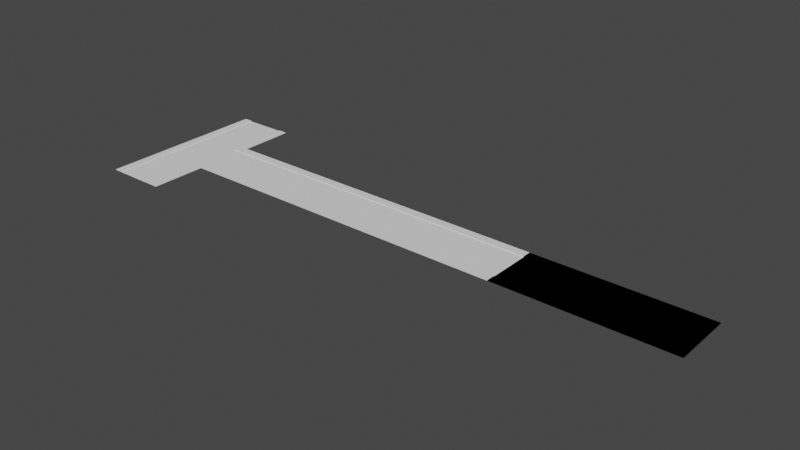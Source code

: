 # Source: road1.blend  (saved by Blender 3.6.11; exported with 4.5.12 LTS)
import bpy
from mathutils import Matrix  # noqa: F401  (used for matrix-valued properties, if any)

bpy.ops.wm.read_factory_settings(use_empty=True)
scene = bpy.context.scene
scene.name = 'Scene'

# ---- collections
col_roads = bpy.data.collections.new('roads'); scene.collection.children.link(col_roads)

# ---- world
world_world = bpy.data.worlds.new('World'); scene.world = world_world
world_world.use_nodes = True; world_world.node_tree.nodes.clear()
_N = world_world.node_tree.nodes; _L = world_world.node_tree.links
n0 = _N.new('ShaderNodeOutputWorld'); n0.name = 'World Output'; n0.location = (300, 300)
n1 = _N.new('ShaderNodeBackground'); n1.name = 'Background'; n1.location = (10, 300)
n1.inputs[0].default_value = (0.05088, 0.05088, 0.05088, 1.0)
_L.new(n1.outputs[0], n0.inputs[0])
n0.is_active_output = True
world_world.color = (0.05088, 0.05088, 0.05088)
world_world.use_sun_shadow = False
world_world.sun_shadow_jitter_overblur = 0.0

# ---- meshes
me_plane = bpy.data.meshes.new('Plane')
me_plane.from_pydata([(-1.0, -1.0, 0.0), (1.0, -1.0, 0.0), (-1.0, 1.0, 0.0), (1.0, 1.0, 0.0), (1.0, 1.4, 0.0), (-1.0, 1.4, 0.0), (1.0, -1.4, 0.0), (-1.0, -1.4, 0.0), (-1.0, -1.0, 0.08), (1.0, -1.0, 0.08), (1.0, 1.0, 0.08), (-1.0, 1.0, 0.08), (1.0, 1.4, 0.08), (-1.0, -1.4, 0.08), (1.0, -1.4, 0.08), (-1.0, 1.4, 0.08)], [], [(0, 1, 3, 2), (7, 6, 14, 13), (0, 7, 13, 8), (9, 8, 13, 14), (11, 10, 12, 15), (2, 3, 10, 11), (1, 0, 8, 9), (4, 5, 15, 12), (6, 1, 9, 14), (3, 4, 12, 10), (5, 2, 11, 15)])
_uv = me_plane.uv_layers.new(name='UVMap')
_uv.uv.foreach_set('vector', [0.0, 0.0, 1.0, 0.0, 1.0, 1.0, 0.0, 1.0, 0.0, 0.0, 0.0, 0.0, 0.0, 0.0, 0.0, 0.0, 0.0, 0.0, 0.0, 0.0, 0.0, 0.0, 0.0, 0.0, 1.0, 0.0, 0.0, 0.0, 0.0, 0.0, 1.0, 0.0, 0.0, 1.0, 1.0, 1.0, 1.0, 1.0, 0.0, 1.0, 0.0, 1.0, 1.0, 1.0, 1.0, 1.0, 0.0, 1.0, 1.0, 0.0, 0.0, 0.0, 0.0, 0.0, 1.0, 0.0, 0.0, 0.0, 0.0, 0.0, 0.0, 0.0, 0.0, 0.0, 0.0, 0.0, 0.0, 0.0, 0.0, 0.0, 0.0, 0.0, 0.0, 0.0, 0.0, 0.0, 0.0, 0.0, 0.0, 0.0, 0.0, 0.0, 0.0, 0.0, 0.0, 0.0, 0.0, 0.0])
me_plane.update()
me_plane_002 = bpy.data.meshes.new('Plane.002')
me_plane_002.from_pydata([(-1.0, -1.0, 0.0), (1.0, -1.0, 0.0), (-1.0, 1.0, 0.0), (1.0, 1.0, 0.0), (1.0, 1.4, 0.0), (-1.0, 1.4, 0.0), (1.0, -1.4, 0.0), (-1.0, -1.4, 0.0), (-1.0, -1.0, 0.08), (1.0, -1.0, 0.08), (1.0, 1.0, 0.08), (-1.0, 1.0, 0.08), (1.0, 1.4, 0.08), (-1.0, -1.4, 0.08), (1.0, -1.4, 0.08), (-1.0, 1.4, 0.08)], [], [(0, 1, 3, 2), (7, 6, 14, 13), (0, 7, 13, 8), (9, 8, 13, 14), (11, 10, 12, 15), (2, 3, 10, 11), (1, 0, 8, 9), (4, 5, 15, 12), (6, 1, 9, 14), (3, 4, 12, 10), (5, 2, 11, 15)])
_uv = me_plane_002.uv_layers.new(name='UVMap')
_uv.uv.foreach_set('vector', [0.0, 0.0, 1.0, 0.0, 1.0, 1.0, 0.0, 1.0, 0.0, 0.0, 0.0, 0.0, 0.0, 0.0, 0.0, 0.0, 0.0, 0.0, 0.0, 0.0, 0.0, 0.0, 0.0, 0.0, 1.0, 0.0, 0.0, 0.0, 0.0, 0.0, 1.0, 0.0, 0.0, 1.0, 1.0, 1.0, 1.0, 1.0, 0.0, 1.0, 0.0, 1.0, 1.0, 1.0, 1.0, 1.0, 0.0, 1.0, 1.0, 0.0, 0.0, 0.0, 0.0, 0.0, 1.0, 0.0, 0.0, 0.0, 0.0, 0.0, 0.0, 0.0, 0.0, 0.0, 0.0, 0.0, 0.0, 0.0, 0.0, 0.0, 0.0, 0.0, 0.0, 0.0, 0.0, 0.0, 0.0, 0.0, 0.0, 0.0, 0.0, 0.0, 0.0, 0.0, 0.0, 0.0, 0.0, 0.0])
me_plane_002.update()
me_plane_003 = bpy.data.meshes.new('Plane.003')
me_plane_003.from_pydata([(-1.0, -1.0, 0.0), (1.0, -1.0, 0.0), (-1.0, 1.0, 0.0), (1.0, 1.0, 0.0), (1.0, 1.4, 0.0), (-1.0, 1.4, 0.0), (1.0, -1.4, 0.0), (-1.0, -1.4, 0.0), (-1.0, -1.0, 0.08), (1.0, -1.0, 0.08), (1.0, 1.0, 0.08), (-1.0, 1.0, 0.08), (1.0, 1.4, 0.08), (-1.0, -1.4, 0.08), (1.0, -1.4, 0.08), (-1.0, 1.4, 0.08), (-0.2508, -1.0, 0.0), (-0.2508, 1.0, 0.0), (-0.2508, -1.4, 0.0), (-0.2508, 1.4, 0.0), (-0.2508, -1.0, 0.08), (-0.2508, 1.0, 0.08), (-0.2508, -1.4, 0.08), (-0.2508, 1.4, 0.08), (0.2505, -1.0, 0.0), (0.2505, -1.4, 0.0), (0.2505, -1.0, 0.08), (0.2505, -1.4, 0.08), (0.2505, 1.0, 0.0), (0.2505, 1.4, 0.0), (0.2505, 1.0, 0.08), (0.2505, 1.4, 0.08), (-0.2508, 1.4, 0.0), (0.2505, 1.4, 0.0)], [], [(24, 1, 3, 28), (25, 6, 14, 27), (0, 7, 13, 8), (20, 8, 13, 22), (30, 10, 12, 31), (28, 3, 10, 30), (16, 0, 8, 20), (19, 5, 15, 23), (6, 1, 9, 14), (3, 4, 12, 10), (5, 2, 11, 15), (23, 21, 17, 19), (24, 16, 20, 26), (2, 17, 21, 11), (11, 21, 23, 15), (26, 20, 22, 27), (7, 18, 22, 13), (0, 16, 17, 2), (9, 26, 27, 14), (1, 24, 26, 9), (4, 29, 31, 12), (17, 28, 33, 32), (18, 25, 27, 22), (16, 24, 28, 17), (30, 31, 29, 28)])
_uv = me_plane_003.uv_layers.new(name='UVMap')
_uv.uv.foreach_set('vector', [0.6252, 0.0, 1.0, 0.0, 1.0, 1.0, 0.6252, 1.0, 0.0, 0.0, 0.0, 0.0, 0.0, 0.0, 0.0, 0.0, 0.0, 0.0, 0.0, 0.0, 0.0, 0.0, 0.0, 0.0, 0.3746, 0.0, 0.0, 0.0, 0.0, 0.0, 0.3746, 0.0, 0.6252, 1.0, 1.0, 1.0, 1.0, 1.0, 0.6252, 1.0, 0.6252, 1.0, 1.0, 1.0, 1.0, 1.0, 0.6252, 1.0, 0.3746, 0.0, 0.0, 0.0, 0.0, 0.0, 0.3746, 0.0, 0.0, 0.0, 0.0, 0.0, 0.0, 0.0, 0.0, 0.0, 0.0, 0.0, 0.0, 0.0, 0.0, 0.0, 0.0, 0.0, 0.0, 0.0, 0.0, 0.0, 0.0, 0.0, 0.0, 0.0, 0.0, 0.0, 0.0, 0.0, 0.0, 0.0, 0.0, 0.0, 0.3746, 1.0, 0.3746, 1.0, 0.3746, 1.0, 0.3746, 1.0, 0.6252, 0.0, 0.3746, 0.0, 0.3746, 0.0, 0.6252, 0.0, 0.0, 1.0, 0.3746, 1.0, 0.3746, 1.0, 0.0, 1.0, 0.0, 1.0, 0.3746, 1.0, 0.3746, 1.0, 0.0, 1.0, 0.6252, 0.0, 0.3746, 0.0, 0.3746, 0.0, 0.6252, 0.0, 0.0, 0.0, 0.0, 0.0, 0.0, 0.0, 0.0, 0.0, 0.0, 0.0, 0.3746, 0.0, 0.3746, 1.0, 0.0, 1.0, 1.0, 0.0, 0.6252, 0.0, 0.6252, 0.0, 1.0, 0.0, 1.0, 0.0, 0.6252, 0.0, 0.6252, 0.0, 1.0, 0.0, 0.0, 0.0, 0.0, 0.0, 0.0, 0.0, 0.0, 0.0, 0.3746, 1.0, 0.6252, 1.0, 0.6252, 1.0, 0.3746, 1.0, 0.0, 0.0, 0.0, 0.0, 0.0, 0.0, 0.0, 0.0, 0.3746, 0.0, 0.6252, 0.0, 0.6252, 1.0, 0.3746, 1.0, 0.6252, 1.0, 0.6252, 1.0, 0.6252, 1.0, 0.6252, 1.0])
me_plane_003.update()

# ---- objects
ob_plane = bpy.data.objects.new('Plane', me_plane)
ob_plane_001 = bpy.data.objects.new('Plane.001', me_plane_002)
ob_plane_002 = bpy.data.objects.new('Plane.002', me_plane_003)

# ---- transforms, parenting, visibility, modifiers, constraints
ob_plane.location = (0.0, 0.0, 0.0)
ob_plane.scale = (10.0, 2.5, 1.0)
ob_plane_001.location = (0.0, 0.0, 0.0)
ob_plane_001.scale = (10.0, 2.5, 1.0)
_m = ob_plane_001.modifiers.new('Array', 'ARRAY')
_m.count = 3
_m.relative_offset_displace = (-1.0, 0.0, 0.0)
ob_plane_002.location = (-53.5, 0.0, 0.0)
ob_plane_002.rotation_euler = (0.0, -0.0, -1.571)
ob_plane_002.scale = (10.0, 2.5, 1.0)

# ---- collection membership
col_roads.objects.link(ob_plane)
col_roads.objects.link(ob_plane_001)
col_roads.objects.link(ob_plane_002)

# ---- scene / render settings (as saved in the file)
scene.frame_start = 1; scene.frame_end = 250; scene.frame_set(1)
scene.render.engine = 'BLENDER_EEVEE_NEXT'
scene.cycles.sampling_pattern = 'TABULATED_SOBOL'
scene.view_settings.view_transform = 'Filmic'
bpy.context.view_layer.update()

# ---- added for rendering (the .blend has no active camera and no usable light): camera, sun
cam_auto = bpy.data.cameras.new('AutoCamera')
cam_auto.lens = 50.0
cam_auto.sensor_width = 36.0
cam_auto.clip_end = 1135.36
ob_auto_camera = bpy.data.objects.new('AutoCamera', cam_auto)
scene.collection.objects.link(ob_auto_camera)
ob_auto_camera.location = (41.193, -77.6316, 51.7944)
ob_auto_camera.rotation_euler = (1.09748, -7.21219e-08, 0.694738)
scene.camera = ob_auto_camera
light_auto_sun = bpy.data.lights.new('AutoSun', 'SUN')
light_auto_sun.energy = 3.0
light_auto_sun.angle = 0.0523599
ob_auto_sun = bpy.data.objects.new('AutoSun', light_auto_sun)
scene.collection.objects.link(ob_auto_sun)
ob_auto_sun.rotation_euler = (0.872665, 0.174533, 0.523599)
bpy.context.view_layer.update()
